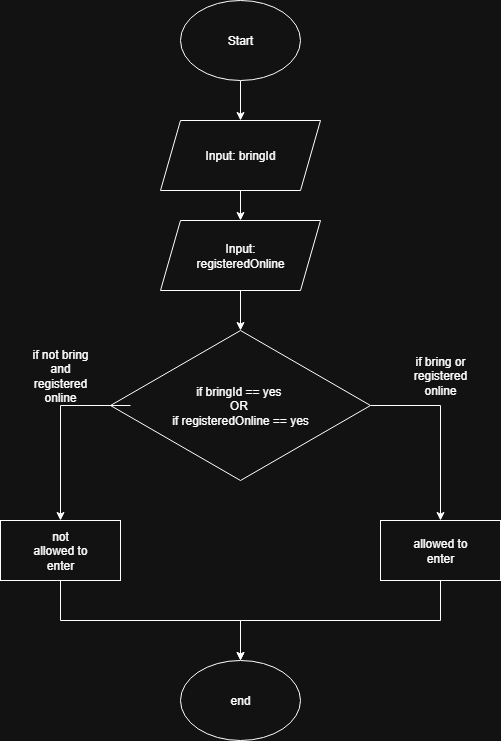

The diagram above was exported from draw.io. Its source (the exported page's mxGraphModel, read from the mxfile embedded in the PNG):
<mxGraphModel dx="1042" dy="574" grid="1" gridSize="10" guides="1" tooltips="1" connect="1" arrows="1" fold="1" page="1" pageScale="1" pageWidth="850" pageHeight="1100" math="0" shadow="0">
  <root>
    <mxCell id="0" />
    <mxCell id="1" parent="0" />
    <mxCell id="rAQH0dKu7e_v2VTu9yz5-3" style="edgeStyle=orthogonalEdgeStyle;rounded=0;orthogonalLoop=1;jettySize=auto;html=1;exitX=0.5;exitY=1;exitDx=0;exitDy=0;" parent="1" source="rAQH0dKu7e_v2VTu9yz5-1" edge="1">
      <mxGeometry relative="1" as="geometry">
        <mxPoint x="440" y="120" as="targetPoint" />
      </mxGeometry>
    </mxCell>
    <mxCell id="rAQH0dKu7e_v2VTu9yz5-1" value="" style="ellipse;whiteSpace=wrap;html=1;" parent="1" vertex="1">
      <mxGeometry x="380" width="120" height="80" as="geometry" />
    </mxCell>
    <mxCell id="rAQH0dKu7e_v2VTu9yz5-2" value="Start" style="text;html=1;align=center;verticalAlign=middle;whiteSpace=wrap;rounded=0;" parent="1" vertex="1">
      <mxGeometry x="410" y="25" width="60" height="30" as="geometry" />
    </mxCell>
    <mxCell id="rAQH0dKu7e_v2VTu9yz5-6" style="edgeStyle=orthogonalEdgeStyle;rounded=0;orthogonalLoop=1;jettySize=auto;html=1;exitX=0.5;exitY=1;exitDx=0;exitDy=0;" parent="1" source="rAQH0dKu7e_v2VTu9yz5-4" edge="1">
      <mxGeometry relative="1" as="geometry">
        <mxPoint x="440" y="220" as="targetPoint" />
      </mxGeometry>
    </mxCell>
    <mxCell id="rAQH0dKu7e_v2VTu9yz5-4" value="" style="shape=parallelogram;perimeter=parallelogramPerimeter;whiteSpace=wrap;html=1;fixedSize=1;" parent="1" vertex="1">
      <mxGeometry x="360" y="120" width="160" height="70" as="geometry" />
    </mxCell>
    <mxCell id="rAQH0dKu7e_v2VTu9yz5-5" value="Input: bringId" style="text;html=1;align=center;verticalAlign=middle;whiteSpace=wrap;rounded=0;" parent="1" vertex="1">
      <mxGeometry x="400" y="140" width="80" height="30" as="geometry" />
    </mxCell>
    <mxCell id="rAQH0dKu7e_v2VTu9yz5-10" style="edgeStyle=orthogonalEdgeStyle;rounded=0;orthogonalLoop=1;jettySize=auto;html=1;exitX=0.5;exitY=1;exitDx=0;exitDy=0;entryX=0.5;entryY=0;entryDx=0;entryDy=0;" parent="1" source="rAQH0dKu7e_v2VTu9yz5-7" target="rAQH0dKu7e_v2VTu9yz5-9" edge="1">
      <mxGeometry relative="1" as="geometry" />
    </mxCell>
    <mxCell id="rAQH0dKu7e_v2VTu9yz5-7" value="" style="shape=parallelogram;perimeter=parallelogramPerimeter;whiteSpace=wrap;html=1;fixedSize=1;" parent="1" vertex="1">
      <mxGeometry x="360" y="220" width="160" height="70" as="geometry" />
    </mxCell>
    <mxCell id="rAQH0dKu7e_v2VTu9yz5-8" value="Input: registeredOnline" style="text;html=1;align=center;verticalAlign=middle;whiteSpace=wrap;rounded=0;" parent="1" vertex="1">
      <mxGeometry x="400" y="240" width="80" height="30" as="geometry" />
    </mxCell>
    <mxCell id="rAQH0dKu7e_v2VTu9yz5-19" style="edgeStyle=orthogonalEdgeStyle;rounded=0;orthogonalLoop=1;jettySize=auto;html=1;exitX=1;exitY=0.5;exitDx=0;exitDy=0;" parent="1" source="rAQH0dKu7e_v2VTu9yz5-9" edge="1">
      <mxGeometry relative="1" as="geometry">
        <mxPoint x="640" y="520" as="targetPoint" />
      </mxGeometry>
    </mxCell>
    <mxCell id="rAQH0dKu7e_v2VTu9yz5-9" value="" style="rhombus;whiteSpace=wrap;html=1;" parent="1" vertex="1">
      <mxGeometry x="310" y="330" width="260" height="150" as="geometry" />
    </mxCell>
    <mxCell id="rAQH0dKu7e_v2VTu9yz5-18" style="edgeStyle=orthogonalEdgeStyle;rounded=0;orthogonalLoop=1;jettySize=auto;html=1;" parent="1" source="rAQH0dKu7e_v2VTu9yz5-11" edge="1">
      <mxGeometry relative="1" as="geometry">
        <mxPoint x="260" y="520" as="targetPoint" />
        <Array as="points">
          <mxPoint x="260" y="405" />
        </Array>
      </mxGeometry>
    </mxCell>
    <mxCell id="rAQH0dKu7e_v2VTu9yz5-11" value="if bringId == yes&amp;nbsp;&lt;div&gt;OR&amp;nbsp;&lt;div&gt;if registeredOnline == yes&lt;/div&gt;&lt;/div&gt;" style="text;html=1;align=center;verticalAlign=middle;whiteSpace=wrap;rounded=0;" parent="1" vertex="1">
      <mxGeometry x="330" y="360" width="220" height="90" as="geometry" />
    </mxCell>
    <mxCell id="rAQH0dKu7e_v2VTu9yz5-20" value="if bring or registered online" style="text;html=1;align=center;verticalAlign=middle;whiteSpace=wrap;rounded=0;" parent="1" vertex="1">
      <mxGeometry x="610" y="360" width="60" height="30" as="geometry" />
    </mxCell>
    <mxCell id="rAQH0dKu7e_v2VTu9yz5-21" value="if not bring and registered online" style="text;html=1;align=center;verticalAlign=middle;whiteSpace=wrap;rounded=0;" parent="1" vertex="1">
      <mxGeometry x="230" y="360" width="60" height="30" as="geometry" />
    </mxCell>
    <mxCell id="rAQH0dKu7e_v2VTu9yz5-26" style="edgeStyle=orthogonalEdgeStyle;rounded=0;orthogonalLoop=1;jettySize=auto;html=1;exitX=0.5;exitY=1;exitDx=0;exitDy=0;" parent="1" source="rAQH0dKu7e_v2VTu9yz5-22" edge="1">
      <mxGeometry relative="1" as="geometry">
        <mxPoint x="440" y="660" as="targetPoint" />
      </mxGeometry>
    </mxCell>
    <mxCell id="rAQH0dKu7e_v2VTu9yz5-22" value="" style="rounded=0;whiteSpace=wrap;html=1;" parent="1" vertex="1">
      <mxGeometry x="200" y="520" width="120" height="60" as="geometry" />
    </mxCell>
    <mxCell id="rAQH0dKu7e_v2VTu9yz5-23" value="not allowed to enter" style="text;html=1;align=center;verticalAlign=middle;whiteSpace=wrap;rounded=0;" parent="1" vertex="1">
      <mxGeometry x="230" y="535" width="60" height="30" as="geometry" />
    </mxCell>
    <mxCell id="rAQH0dKu7e_v2VTu9yz5-27" style="edgeStyle=orthogonalEdgeStyle;rounded=0;orthogonalLoop=1;jettySize=auto;html=1;exitX=0.5;exitY=1;exitDx=0;exitDy=0;" parent="1" source="rAQH0dKu7e_v2VTu9yz5-24" edge="1">
      <mxGeometry relative="1" as="geometry">
        <mxPoint x="440" y="660" as="targetPoint" />
      </mxGeometry>
    </mxCell>
    <mxCell id="rAQH0dKu7e_v2VTu9yz5-24" value="" style="rounded=0;whiteSpace=wrap;html=1;" parent="1" vertex="1">
      <mxGeometry x="580" y="520" width="120" height="60" as="geometry" />
    </mxCell>
    <mxCell id="rAQH0dKu7e_v2VTu9yz5-25" value="allowed to enter" style="text;html=1;align=center;verticalAlign=middle;whiteSpace=wrap;rounded=0;" parent="1" vertex="1">
      <mxGeometry x="610" y="535" width="60" height="30" as="geometry" />
    </mxCell>
    <mxCell id="rAQH0dKu7e_v2VTu9yz5-28" value="" style="ellipse;whiteSpace=wrap;html=1;" parent="1" vertex="1">
      <mxGeometry x="380" y="660" width="120" height="80" as="geometry" />
    </mxCell>
    <mxCell id="rAQH0dKu7e_v2VTu9yz5-29" value="end" style="text;html=1;align=center;verticalAlign=middle;whiteSpace=wrap;rounded=0;" parent="1" vertex="1">
      <mxGeometry x="410" y="685" width="60" height="30" as="geometry" />
    </mxCell>
  </root>
</mxGraphModel>